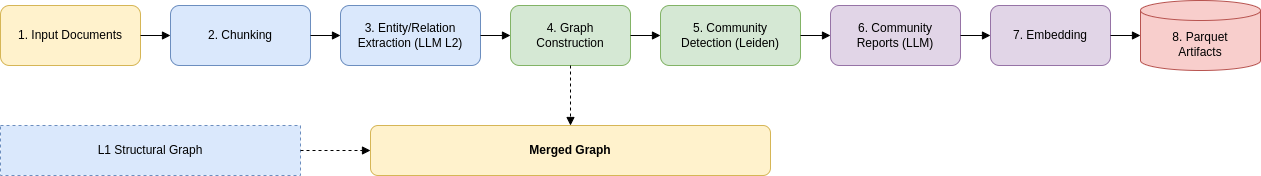

The diagram above was exported from draw.io. Its source (the exported page's mxGraphModel, read from the mxfile embedded in the PNG):
<mxGraphModel dx="587" dy="829" grid="1" gridSize="10" guides="1" tooltips="1" connect="1" arrows="1" fold="1" page="1" pageScale="1" pageWidth="827" pageHeight="1169" math="0" shadow="0">
  <root>
    <mxCell id="0" />
    <mxCell id="1" parent="0" />
    <mxCell id="dLDT99UX6JFb27jOccsK-36" parent="1" style="rounded=1;whiteSpace=wrap;html=1;fillColor=#fff2cc;strokeColor=#d6b656;" value="1. Input Documents" vertex="1">
      <mxGeometry height="60" width="140" x="1610" y="415" as="geometry" />
    </mxCell>
    <mxCell id="dLDT99UX6JFb27jOccsK-37" parent="1" style="rounded=1;whiteSpace=wrap;html=1;fillColor=#dae8fc;strokeColor=#6c8ebf;" value="2. Chunking" vertex="1">
      <mxGeometry height="60" width="140" x="1780" y="415" as="geometry" />
    </mxCell>
    <mxCell id="dLDT99UX6JFb27jOccsK-38" parent="1" style="rounded=1;whiteSpace=wrap;html=1;fillColor=#dae8fc;strokeColor=#6c8ebf;" value="3. Entity/Relation&#10;Extraction (LLM L2)" vertex="1">
      <mxGeometry height="60" width="140" x="1950" y="415" as="geometry" />
    </mxCell>
    <mxCell id="dLDT99UX6JFb27jOccsK-39" parent="1" style="rounded=1;whiteSpace=wrap;html=1;fillColor=#d5e8d4;strokeColor=#82b366;" value="4. Graph&#10;Construction" vertex="1">
      <mxGeometry height="60" width="120" x="2120" y="415" as="geometry" />
    </mxCell>
    <mxCell id="dLDT99UX6JFb27jOccsK-40" parent="1" style="rounded=1;whiteSpace=wrap;html=1;fillColor=#d5e8d4;strokeColor=#82b366;" value="5. Community&#10;Detection (Leiden)" vertex="1">
      <mxGeometry height="60" width="140" x="2270" y="415" as="geometry" />
    </mxCell>
    <mxCell id="dLDT99UX6JFb27jOccsK-41" parent="1" style="rounded=1;whiteSpace=wrap;html=1;fillColor=#e1d5e7;strokeColor=#9673a6;" value="6. Community&#10;Reports (LLM)" vertex="1">
      <mxGeometry height="60" width="130" x="2440" y="415" as="geometry" />
    </mxCell>
    <mxCell id="dLDT99UX6JFb27jOccsK-42" parent="1" style="rounded=1;whiteSpace=wrap;html=1;fillColor=#e1d5e7;strokeColor=#9673a6;" value="7. Embedding" vertex="1">
      <mxGeometry height="60" width="120" x="2600" y="415" as="geometry" />
    </mxCell>
    <mxCell id="dLDT99UX6JFb27jOccsK-43" parent="1" style="shape=cylinder3;whiteSpace=wrap;html=1;boundedLbl=1;backgroundOutline=1;size=10;fillColor=#f8cecc;strokeColor=#b85450;" value="8. Parquet&#10;Artifacts" vertex="1">
      <mxGeometry height="70" width="120" x="2750" y="410" as="geometry" />
    </mxCell>
    <mxCell id="dLDT99UX6JFb27jOccsK-44" parent="1" style="rounded=0;whiteSpace=wrap;html=1;fillColor=#dae8fc;strokeColor=#6c8ebf;dashed=1;" value="L1 Structural Graph" vertex="1">
      <mxGeometry height="50" width="300" x="1610" y="535" as="geometry" />
    </mxCell>
    <mxCell id="dLDT99UX6JFb27jOccsK-45" parent="1" style="rounded=1;whiteSpace=wrap;html=1;fillColor=#fff2cc;strokeColor=#d6b656;fontStyle=1;" value="Merged Graph" vertex="1">
      <mxGeometry height="50" width="400" x="1980" y="535" as="geometry" />
    </mxCell>
    <mxCell id="dLDT99UX6JFb27jOccsK-46" edge="1" parent="1" source="dLDT99UX6JFb27jOccsK-36" style="endArrow=block;html=1;" target="dLDT99UX6JFb27jOccsK-37">
      <mxGeometry relative="1" as="geometry" />
    </mxCell>
    <mxCell id="dLDT99UX6JFb27jOccsK-47" edge="1" parent="1" source="dLDT99UX6JFb27jOccsK-37" style="endArrow=block;html=1;" target="dLDT99UX6JFb27jOccsK-38">
      <mxGeometry relative="1" as="geometry" />
    </mxCell>
    <mxCell id="dLDT99UX6JFb27jOccsK-48" edge="1" parent="1" source="dLDT99UX6JFb27jOccsK-38" style="endArrow=block;html=1;" target="dLDT99UX6JFb27jOccsK-39">
      <mxGeometry relative="1" as="geometry" />
    </mxCell>
    <mxCell id="dLDT99UX6JFb27jOccsK-49" edge="1" parent="1" source="dLDT99UX6JFb27jOccsK-39" style="endArrow=block;html=1;" target="dLDT99UX6JFb27jOccsK-40">
      <mxGeometry relative="1" as="geometry" />
    </mxCell>
    <mxCell id="dLDT99UX6JFb27jOccsK-50" edge="1" parent="1" source="dLDT99UX6JFb27jOccsK-40" style="endArrow=block;html=1;" target="dLDT99UX6JFb27jOccsK-41">
      <mxGeometry relative="1" as="geometry" />
    </mxCell>
    <mxCell id="dLDT99UX6JFb27jOccsK-51" edge="1" parent="1" source="dLDT99UX6JFb27jOccsK-41" style="endArrow=block;html=1;" target="dLDT99UX6JFb27jOccsK-42">
      <mxGeometry relative="1" as="geometry" />
    </mxCell>
    <mxCell id="dLDT99UX6JFb27jOccsK-52" edge="1" parent="1" source="dLDT99UX6JFb27jOccsK-42" style="endArrow=block;html=1;" target="dLDT99UX6JFb27jOccsK-43">
      <mxGeometry relative="1" as="geometry" />
    </mxCell>
    <mxCell id="dLDT99UX6JFb27jOccsK-53" edge="1" parent="1" source="dLDT99UX6JFb27jOccsK-44" style="endArrow=block;dashed=1;html=1;" target="dLDT99UX6JFb27jOccsK-45">
      <mxGeometry relative="1" as="geometry" />
    </mxCell>
    <mxCell id="dLDT99UX6JFb27jOccsK-54" edge="1" parent="1" source="dLDT99UX6JFb27jOccsK-39" style="endArrow=block;dashed=1;html=1;" target="dLDT99UX6JFb27jOccsK-45">
      <mxGeometry relative="1" as="geometry" />
    </mxCell>
  </root>
</mxGraphModel>